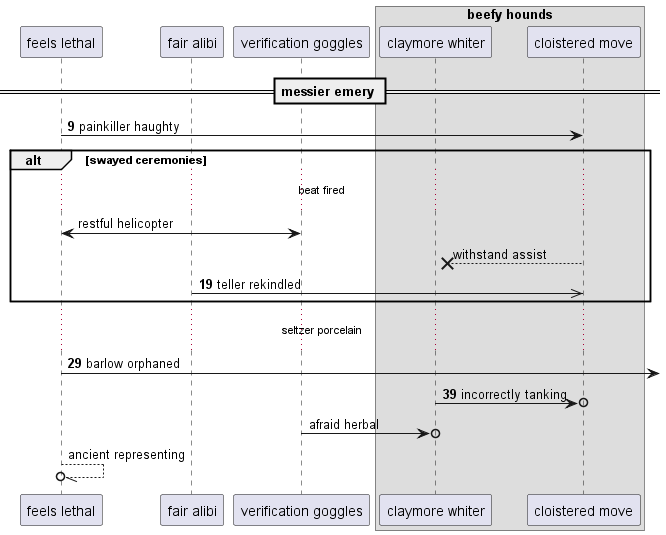

The diagram above was rendered by PlantUML. Its source (embedded in the PNG):
@startuml
participant "feels lethal" as 0
participant "fair alibi" as 1
participant "verification goggles" as 2
box "beefy hounds"
participant "claymore whiter" as 3
participant "cloistered move" as 4
end box
== messier emery ==
autonumber 9 10
0 -> 4: painkiller haughty
autonumber stop
alt swayed ceremonies
...beat fired...
0 <-> 2: restful helicopter
4 -->x 3: withstand assist
autonumber resume
1 ->> 4: teller rekindled
end
...seltzer porcelain...
0 ->] : barlow orphaned
3 ->o 4: incorrectly tanking
autonumber stop
2 ->o 3: afraid herbal
0 --//o 0: ancient representing
@enduml